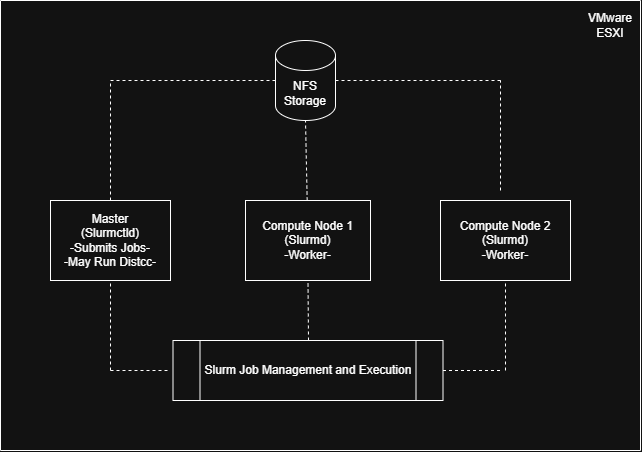

The diagram above was exported from draw.io. Its source (the exported page's mxGraphModel, read from the mxfile embedded in the PNG):
<mxGraphModel dx="1042" dy="634" grid="1" gridSize="10" guides="1" tooltips="1" connect="1" arrows="1" fold="1" page="1" pageScale="1" pageWidth="850" pageHeight="1100" math="0" shadow="0">
  <root>
    <mxCell id="0" />
    <mxCell id="1" parent="0" />
    <mxCell id="dca2Z3d1T2VaM5d4Z0lu-1" value="Master&lt;div&gt;(Slurmctld)&lt;/div&gt;&lt;div&gt;-Submits Jobs-&lt;/div&gt;&lt;div&gt;-May Run Distcc-&lt;/div&gt;" style="rounded=0;whiteSpace=wrap;html=1;" vertex="1" parent="1">
      <mxGeometry x="170" y="240" width="120" height="80" as="geometry" />
    </mxCell>
    <mxCell id="dca2Z3d1T2VaM5d4Z0lu-2" value="NFS Storage" style="shape=cylinder3;whiteSpace=wrap;html=1;boundedLbl=1;backgroundOutline=1;size=15;" vertex="1" parent="1">
      <mxGeometry x="395" y="80" width="60" height="80" as="geometry" />
    </mxCell>
    <mxCell id="dca2Z3d1T2VaM5d4Z0lu-5" value="Compute Node 1&lt;div&gt;(Slurmd)&lt;/div&gt;&lt;div&gt;-Worker-&lt;/div&gt;" style="rounded=0;whiteSpace=wrap;html=1;" vertex="1" parent="1">
      <mxGeometry x="365" y="240" width="125" height="80" as="geometry" />
    </mxCell>
    <mxCell id="dca2Z3d1T2VaM5d4Z0lu-6" value="Compute Node 2&lt;div&gt;(Slurmd)&lt;/div&gt;&lt;div&gt;-Worker-&lt;/div&gt;" style="rounded=0;whiteSpace=wrap;html=1;" vertex="1" parent="1">
      <mxGeometry x="560" y="240" width="130" height="80" as="geometry" />
    </mxCell>
    <mxCell id="dca2Z3d1T2VaM5d4Z0lu-7" value="" style="endArrow=none;dashed=1;html=1;rounded=0;entryX=0.5;entryY=1;entryDx=0;entryDy=0;entryPerimeter=0;" edge="1" parent="1" source="dca2Z3d1T2VaM5d4Z0lu-5" target="dca2Z3d1T2VaM5d4Z0lu-2">
      <mxGeometry width="50" height="50" relative="1" as="geometry">
        <mxPoint x="510" y="350" as="sourcePoint" />
        <mxPoint x="560" y="300" as="targetPoint" />
      </mxGeometry>
    </mxCell>
    <mxCell id="dca2Z3d1T2VaM5d4Z0lu-8" value="" style="endArrow=none;dashed=1;html=1;rounded=0;" edge="1" parent="1">
      <mxGeometry width="50" height="50" relative="1" as="geometry">
        <mxPoint x="620" y="230" as="sourcePoint" />
        <mxPoint x="620" y="120" as="targetPoint" />
      </mxGeometry>
    </mxCell>
    <mxCell id="dca2Z3d1T2VaM5d4Z0lu-9" value="" style="endArrow=none;dashed=1;html=1;rounded=0;entryX=0;entryY=0.5;entryDx=0;entryDy=0;entryPerimeter=0;" edge="1" parent="1" target="dca2Z3d1T2VaM5d4Z0lu-2">
      <mxGeometry width="50" height="50" relative="1" as="geometry">
        <mxPoint x="230" y="120" as="sourcePoint" />
        <mxPoint x="560" y="300" as="targetPoint" />
      </mxGeometry>
    </mxCell>
    <mxCell id="dca2Z3d1T2VaM5d4Z0lu-12" value="" style="endArrow=none;dashed=1;html=1;rounded=0;entryX=1;entryY=0.5;entryDx=0;entryDy=0;entryPerimeter=0;" edge="1" parent="1" target="dca2Z3d1T2VaM5d4Z0lu-2">
      <mxGeometry width="50" height="50" relative="1" as="geometry">
        <mxPoint x="620" y="120" as="sourcePoint" />
        <mxPoint x="560" y="300" as="targetPoint" />
      </mxGeometry>
    </mxCell>
    <mxCell id="dca2Z3d1T2VaM5d4Z0lu-13" value="" style="endArrow=none;dashed=1;html=1;rounded=0;exitX=0.5;exitY=0;exitDx=0;exitDy=0;" edge="1" parent="1" source="dca2Z3d1T2VaM5d4Z0lu-1">
      <mxGeometry width="50" height="50" relative="1" as="geometry">
        <mxPoint x="510" y="350" as="sourcePoint" />
        <mxPoint x="230" y="120" as="targetPoint" />
      </mxGeometry>
    </mxCell>
    <mxCell id="dca2Z3d1T2VaM5d4Z0lu-15" value="Slurm Job Management and Execution" style="shape=process;whiteSpace=wrap;html=1;backgroundOutline=1;" vertex="1" parent="1">
      <mxGeometry x="292.5" y="380" width="270" height="60" as="geometry" />
    </mxCell>
    <mxCell id="dca2Z3d1T2VaM5d4Z0lu-16" value="" style="endArrow=none;dashed=1;html=1;rounded=0;entryX=0.5;entryY=1;entryDx=0;entryDy=0;" edge="1" parent="1" target="dca2Z3d1T2VaM5d4Z0lu-1">
      <mxGeometry width="50" height="50" relative="1" as="geometry">
        <mxPoint x="230" y="410" as="sourcePoint" />
        <mxPoint x="560" y="300" as="targetPoint" />
        <Array as="points">
          <mxPoint x="230" y="370" />
        </Array>
      </mxGeometry>
    </mxCell>
    <mxCell id="dca2Z3d1T2VaM5d4Z0lu-17" value="" style="endArrow=none;dashed=1;html=1;rounded=0;entryX=0.5;entryY=1;entryDx=0;entryDy=0;" edge="1" parent="1" target="dca2Z3d1T2VaM5d4Z0lu-6">
      <mxGeometry width="50" height="50" relative="1" as="geometry">
        <mxPoint x="625" y="410" as="sourcePoint" />
        <mxPoint x="560" y="300" as="targetPoint" />
      </mxGeometry>
    </mxCell>
    <mxCell id="dca2Z3d1T2VaM5d4Z0lu-18" value="" style="endArrow=none;dashed=1;html=1;rounded=0;entryX=0.5;entryY=1;entryDx=0;entryDy=0;" edge="1" parent="1" target="dca2Z3d1T2VaM5d4Z0lu-5">
      <mxGeometry width="50" height="50" relative="1" as="geometry">
        <mxPoint x="428" y="380" as="sourcePoint" />
        <mxPoint x="560" y="300" as="targetPoint" />
      </mxGeometry>
    </mxCell>
    <mxCell id="dca2Z3d1T2VaM5d4Z0lu-27" value="VMware ESXI" style="text;html=1;align=center;verticalAlign=middle;whiteSpace=wrap;rounded=0;" vertex="1" parent="1">
      <mxGeometry x="700" y="50" width="60" height="30" as="geometry" />
    </mxCell>
    <mxCell id="dca2Z3d1T2VaM5d4Z0lu-28" value="" style="endArrow=none;dashed=1;html=1;rounded=0;" edge="1" parent="1">
      <mxGeometry width="50" height="50" relative="1" as="geometry">
        <mxPoint x="230" y="410" as="sourcePoint" />
        <mxPoint x="290" y="410" as="targetPoint" />
      </mxGeometry>
    </mxCell>
    <mxCell id="dca2Z3d1T2VaM5d4Z0lu-29" value="" style="endArrow=none;dashed=1;html=1;rounded=0;exitX=1;exitY=0.5;exitDx=0;exitDy=0;" edge="1" parent="1" source="dca2Z3d1T2VaM5d4Z0lu-15">
      <mxGeometry width="50" height="50" relative="1" as="geometry">
        <mxPoint x="570" y="440" as="sourcePoint" />
        <mxPoint x="620" y="410" as="targetPoint" />
      </mxGeometry>
    </mxCell>
    <mxCell id="dca2Z3d1T2VaM5d4Z0lu-37" value="" style="endArrow=none;html=1;rounded=0;" edge="1" parent="1">
      <mxGeometry width="50" height="50" relative="1" as="geometry">
        <mxPoint x="120" y="490" as="sourcePoint" />
        <mxPoint x="120" y="40" as="targetPoint" />
      </mxGeometry>
    </mxCell>
    <mxCell id="dca2Z3d1T2VaM5d4Z0lu-38" value="" style="endArrow=none;html=1;rounded=0;" edge="1" parent="1">
      <mxGeometry width="50" height="50" relative="1" as="geometry">
        <mxPoint x="120" y="490" as="sourcePoint" />
        <mxPoint x="760" y="490" as="targetPoint" />
      </mxGeometry>
    </mxCell>
    <mxCell id="dca2Z3d1T2VaM5d4Z0lu-39" value="" style="endArrow=none;html=1;rounded=0;" edge="1" parent="1">
      <mxGeometry width="50" height="50" relative="1" as="geometry">
        <mxPoint x="760" y="490" as="sourcePoint" />
        <mxPoint x="760" y="40" as="targetPoint" />
      </mxGeometry>
    </mxCell>
    <mxCell id="dca2Z3d1T2VaM5d4Z0lu-40" value="" style="endArrow=none;html=1;rounded=0;" edge="1" parent="1">
      <mxGeometry width="50" height="50" relative="1" as="geometry">
        <mxPoint x="120" y="40" as="sourcePoint" />
        <mxPoint x="760" y="40" as="targetPoint" />
      </mxGeometry>
    </mxCell>
  </root>
</mxGraphModel>